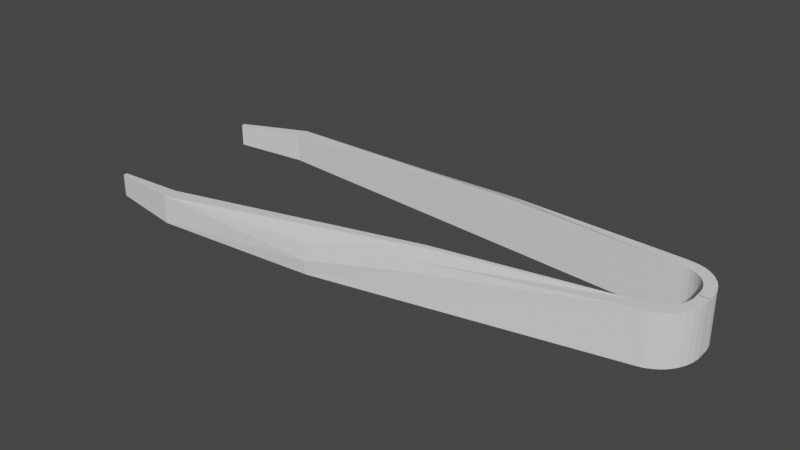 # Source: Tweezers.blend  (saved by Blender 3.6.11; exported with 4.5.12 LTS)
import bpy
from mathutils import Matrix  # noqa: F401  (used for matrix-valued properties, if any)

bpy.ops.wm.read_factory_settings(use_empty=True)
scene = bpy.context.scene
scene.name = 'Scene'

# ---- collections
col_collection = bpy.data.collections.new('Collection'); scene.collection.children.link(col_collection)

# ---- world
world_world = bpy.data.worlds.new('World'); scene.world = world_world
world_world.use_nodes = True; world_world.node_tree.nodes.clear()
_N = world_world.node_tree.nodes; _L = world_world.node_tree.links
n0 = _N.new('ShaderNodeOutputWorld'); n0.name = 'World Output'; n0.location = (300, 300)
n1 = _N.new('ShaderNodeBackground'); n1.name = 'Background'; n1.location = (10, 300)
n1.inputs[0].default_value = (0.05088, 0.05088, 0.05088, 1.0)
_L.new(n1.outputs[0], n0.inputs[0])
n0.is_active_output = True
world_world.color = (0.05088, 0.05088, 0.05088)
world_world.use_sun_shadow = False
world_world.sun_shadow_jitter_overblur = 0.0

# ---- meshes
me_tweezers = bpy.data.meshes.new('tweezers')
me_tweezers.from_pydata([(42.53, -13.6, -5.863), (42.59, -13.89, -5.863), (42.53, -13.6, -2.589), (42.59, -13.89, 3.865), (42.53, -13.6, 3.865), (42.63, -14.92, -5.863), (42.63, -14.92, 3.865), (42.5, -15.95, -5.863), (42.5, -15.95, 3.865), (42.21, -16.93, -5.863), (42.21, -16.93, 3.865), (41.77, -17.85, -5.863), (41.77, -17.85, 3.865), (41.19, -18.67, -5.863), (41.19, -18.67, 3.865), (40.48, -19.37, -5.863), (40.48, -19.37, 3.865), (39.67, -19.93, -5.863), (39.67, -19.93, 3.865), (38.79, -20.33, -5.863), (38.79, -20.33, 3.865), (37.85, -20.56, -5.863), (37.85, -20.56, 3.865), (36.29, -20.8, 3.865), (-51.88, -34.19, -5.863), (-51.88, -34.19, -0.3253), (1.149, -26.14, 3.111), (-67.1, -33.63, -1.423), (-67.1, -33.63, -5.863), (-67.12, -34.38, -1.427), (-67.12, -34.38, -5.863), (-51.78, -36.97, -0.3253), (-51.78, -36.97, -5.863), (-18.47, -34.71, -3.005), (-18.54, -34.13, 0.1762), (-18.39, -34.36, -5.863), (36.38, -23.07, 3.865), (38.2, -22.78, -5.863), (38.2, -22.78, 3.865), (39.48, -22.46, -5.863), (39.48, -22.46, 3.865), (40.69, -21.9, -5.863), (40.69, -21.9, 3.865), (41.79, -21.13, -5.863), (41.79, -21.13, 3.865), (42.76, -20.17, -5.863), (42.76, -20.17, 3.865), (43.55, -19.04, -5.863), (43.55, -19.04, 3.865), (44.15, -17.79, -5.863), (44.15, -17.79, 3.865), (44.55, -16.44, -5.863), (44.55, -16.44, 3.865), (44.72, -15.04, -5.863), (44.72, -15.04, 3.865), (44.67, -13.62, -5.863), (44.67, -13.62, 3.865), (42.92, -13.58, -5.863), (1.243, -30.34, -5.863), (44.38, -13.53, 3.865), (44.64, -13.52, 3.865), (1.146, -27.25, 3.108), (1.151, -30.17, 2.045), (1.174, -30.54, 0.0), (44.64, -13.52, -5.863), (44.64, -13.52, 3.018), (42.53, -13.72, -2.589), (42.57, -13.42, -5.863), (42.53, -13.72, -5.863), (42.53, -13.72, 3.865), (42.57, -13.42, 3.865), (42.53, -12.39, -5.863), (42.53, -12.39, 3.865), (42.32, -11.38, -5.863), (42.32, -11.38, 3.865), (41.96, -10.42, -5.863), (41.96, -10.42, 3.865), (41.45, -9.54, -5.863), (41.45, -9.54, 3.865), (40.81, -8.767, -5.863), (40.81, -8.767, 3.865), (40.05, -8.123, -5.863), (40.05, -8.123, 3.865), (39.2, -7.627, -5.863), (39.2, -7.627, 3.865), (38.29, -7.294, -5.863), (38.29, -7.294, 3.865), (37.34, -7.135, -5.863), (37.34, -7.135, 3.865), (35.76, -7.018, 3.865), (-53.18, -0.4332, -5.863), (0.3137, -4.394, 3.111), (-53.18, -0.4332, -0.3253), (-68.31, -2.155, -1.423), (-68.31, -2.155, -5.863), (-68.39, -1.409, -1.427), (-68.39, -1.409, -5.863), (-53.29, 2.351, -0.3253), (-53.29, 2.351, -5.863), (-19.93, 2.069, 0.1762), (-19.9, 2.648, -3.005), (-19.8, 2.308, -5.863), (35.67, -4.747, 3.865), (37.51, -4.893, 3.865), (37.51, -4.893, -5.863), (38.81, -5.119, -5.863), (38.81, -5.119, 3.865), (40.06, -5.581, -5.863), (40.06, -5.581, 3.865), (41.22, -6.264, -5.863), (41.22, -6.264, 3.865), (42.26, -7.15, -5.863), (42.26, -7.15, 3.865), (43.14, -8.212, -5.863), (43.14, -8.212, 3.865), (43.83, -9.418, -5.863), (43.83, -9.418, 3.865), (44.33, -10.73, -5.863), (44.33, -10.73, 3.865), (44.61, -12.12, -5.863), (44.61, -12.12, 3.865), (44.66, -13.53, -5.863), (44.66, -13.53, 3.865), (42.93, -13.71, -5.863), (0.08421, -0.1909, -5.863), (44.38, -13.65, 3.865), (44.65, -13.64, 3.865), (0.2249, -3.279, 3.108), (0.005844, -0.3752, 2.045), (0.0, 0.0, 0.0), (44.65, -13.64, 3.018), (44.65, -13.64, -5.863)], [], [(0, 1, 2), (2, 1, 3), (3, 4, 2), (3, 1, 5), (3, 5, 6), (6, 5, 7), (6, 7, 8), (8, 7, 9), (8, 9, 10), (10, 9, 11), (10, 11, 12), (12, 11, 13), (12, 13, 14), (14, 13, 15), (14, 15, 16), (16, 15, 17), (16, 17, 18), (18, 17, 19), (18, 19, 20), (20, 19, 21), (20, 21, 22), (22, 21, 23), (23, 21, 24), (23, 24, 25), (25, 26, 23), (25, 24, 27), (27, 24, 28), (27, 28, 29), (29, 28, 30), (29, 30, 31), (31, 30, 32), (31, 32, 33), (33, 34, 31), (33, 32, 35), (36, 37, 38), (38, 37, 39), (38, 39, 40), (40, 39, 41), (40, 41, 42), (42, 41, 43), (42, 43, 44), (44, 43, 45), (44, 45, 46), (46, 45, 47), (46, 47, 48), (48, 47, 49), (48, 49, 50), (50, 49, 51), (50, 51, 52), (52, 51, 53), (52, 53, 54), (54, 53, 55), (54, 55, 56), (57, 1, 0), (1, 55, 5), (5, 55, 53), (5, 53, 7), (7, 53, 51), (7, 51, 9), (9, 51, 49), (9, 49, 11), (11, 49, 47), (11, 47, 13), (13, 47, 45), (13, 45, 15), (15, 45, 43), (15, 43, 17), (17, 43, 41), (17, 41, 19), (19, 41, 39), (19, 39, 21), (21, 39, 37), (21, 37, 24), (24, 37, 58), (24, 58, 35), (24, 35, 32), (24, 32, 28), (28, 32, 30), (23, 36, 22), (22, 36, 38), (22, 38, 20), (20, 38, 40), (20, 40, 18), (18, 40, 42), (18, 42, 16), (16, 42, 44), (16, 44, 14), (14, 44, 46), (14, 46, 12), (12, 46, 48), (12, 48, 10), (10, 48, 50), (10, 50, 8), (8, 50, 52), (8, 52, 6), (6, 52, 54), (6, 54, 3), (3, 54, 56), (59, 56, 60), (27, 29, 25), (25, 29, 31), (25, 31, 61), (61, 26, 25), (61, 31, 34), (34, 62, 61), (63, 33, 35), (35, 58, 63), (34, 33, 63), (63, 62, 34), (56, 55, 64), (64, 65, 56), (56, 65, 60), (1, 57, 64), (64, 55, 1), (3, 56, 59), (59, 4, 3), (62, 63, 36), (26, 61, 23), (23, 61, 62), (62, 36, 23), (36, 63, 58), (58, 37, 36), (66, 67, 68), (66, 69, 70), (70, 67, 66), (70, 71, 67), (70, 72, 71), (72, 73, 71), (72, 74, 73), (74, 75, 73), (74, 76, 75), (76, 77, 75), (76, 78, 77), (78, 79, 77), (78, 80, 79), (80, 81, 79), (80, 82, 81), (82, 83, 81), (82, 84, 83), (84, 85, 83), (84, 86, 85), (86, 87, 85), (86, 88, 87), (88, 89, 87), (89, 90, 87), (89, 91, 92), (92, 90, 89), (92, 93, 90), (93, 94, 90), (93, 95, 94), (95, 96, 94), (95, 97, 96), (97, 98, 96), (97, 99, 100), (100, 98, 97), (100, 101, 98), (102, 103, 104), (103, 105, 104), (103, 106, 105), (106, 107, 105), (106, 108, 107), (108, 109, 107), (108, 110, 109), (110, 111, 109), (110, 112, 111), (112, 113, 111), (112, 114, 113), (114, 115, 113), (114, 116, 115), (116, 117, 115), (116, 118, 117), (118, 119, 117), (118, 120, 119), (120, 121, 119), (120, 122, 121), (68, 67, 123), (67, 71, 121), (71, 119, 121), (71, 73, 119), (73, 117, 119), (73, 75, 117), (75, 115, 117), (75, 77, 115), (77, 113, 115), (77, 79, 113), (79, 111, 113), (79, 81, 111), (81, 109, 111), (81, 83, 109), (83, 107, 109), (83, 85, 107), (85, 105, 107), (85, 87, 105), (87, 104, 105), (87, 90, 104), (90, 98, 101), (90, 101, 124), (90, 124, 104), (90, 94, 98), (94, 96, 98), (89, 88, 102), (88, 103, 102), (88, 86, 103), (86, 106, 103), (86, 84, 106), (84, 108, 106), (84, 82, 108), (82, 110, 108), (82, 80, 110), (80, 112, 110), (80, 78, 112), (78, 114, 112), (78, 76, 114), (76, 116, 114), (76, 74, 116), (74, 118, 116), (74, 72, 118), (72, 120, 118), (72, 70, 120), (70, 122, 120), (125, 126, 122), (93, 92, 95), (92, 97, 95), (92, 91, 127), (127, 97, 92), (127, 128, 99), (99, 97, 127), (129, 124, 101), (101, 100, 129), (99, 128, 129), (129, 100, 99), (122, 130, 131), (131, 121, 122), (122, 126, 130), (67, 121, 131), (131, 123, 67), (70, 69, 125), (125, 122, 70), (128, 102, 129), (91, 89, 127), (89, 102, 128), (128, 127, 89), (102, 104, 124), (124, 129, 102), (0, 2, 4), (57, 0, 4), (59, 60, 65), (65, 64, 57), (4, 59, 65), (66, 68, 123), (69, 66, 123), (126, 125, 69), (131, 130, 126), (123, 131, 126), (57, 4, 65), (69, 123, 126)])
me_tweezers.update()

# ---- objects
ob_tweezers = bpy.data.objects.new('tweezers', me_tweezers)

# ---- transforms, parenting, visibility, modifiers, constraints
ob_tweezers.location = (111.8, 117.2, 5.863)

# ---- collection membership
col_collection.objects.link(ob_tweezers)

# ---- scene / render settings (as saved in the file)
scene.frame_start = 1; scene.frame_end = 250; scene.frame_set(1)
scene.render.engine = 'BLENDER_EEVEE_NEXT'
scene.cycles.sampling_pattern = 'TABULATED_SOBOL'
scene.view_settings.view_transform = 'Filmic'
bpy.context.view_layer.update()

# ---- added for rendering (the .blend has no active camera and no usable light): camera, sun
cam_auto = bpy.data.cameras.new('AutoCamera')
cam_auto.lens = 50.0
cam_auto.sensor_width = 36.0
cam_auto.clip_end = 1952.41
ob_auto_camera = bpy.data.objects.new('AutoCamera', cam_auto)
scene.collection.objects.link(ob_auto_camera)
ob_auto_camera.location = (211.249, -33.4989, 93.8634)
ob_auto_camera.rotation_euler = (1.09748, -7.21219e-08, 0.694738)
scene.camera = ob_auto_camera
light_auto_sun = bpy.data.lights.new('AutoSun', 'SUN')
light_auto_sun.energy = 3.0
light_auto_sun.angle = 0.0523599
ob_auto_sun = bpy.data.objects.new('AutoSun', light_auto_sun)
scene.collection.objects.link(ob_auto_sun)
ob_auto_sun.rotation_euler = (0.872665, 0.174533, 0.523599)
bpy.context.view_layer.update()
